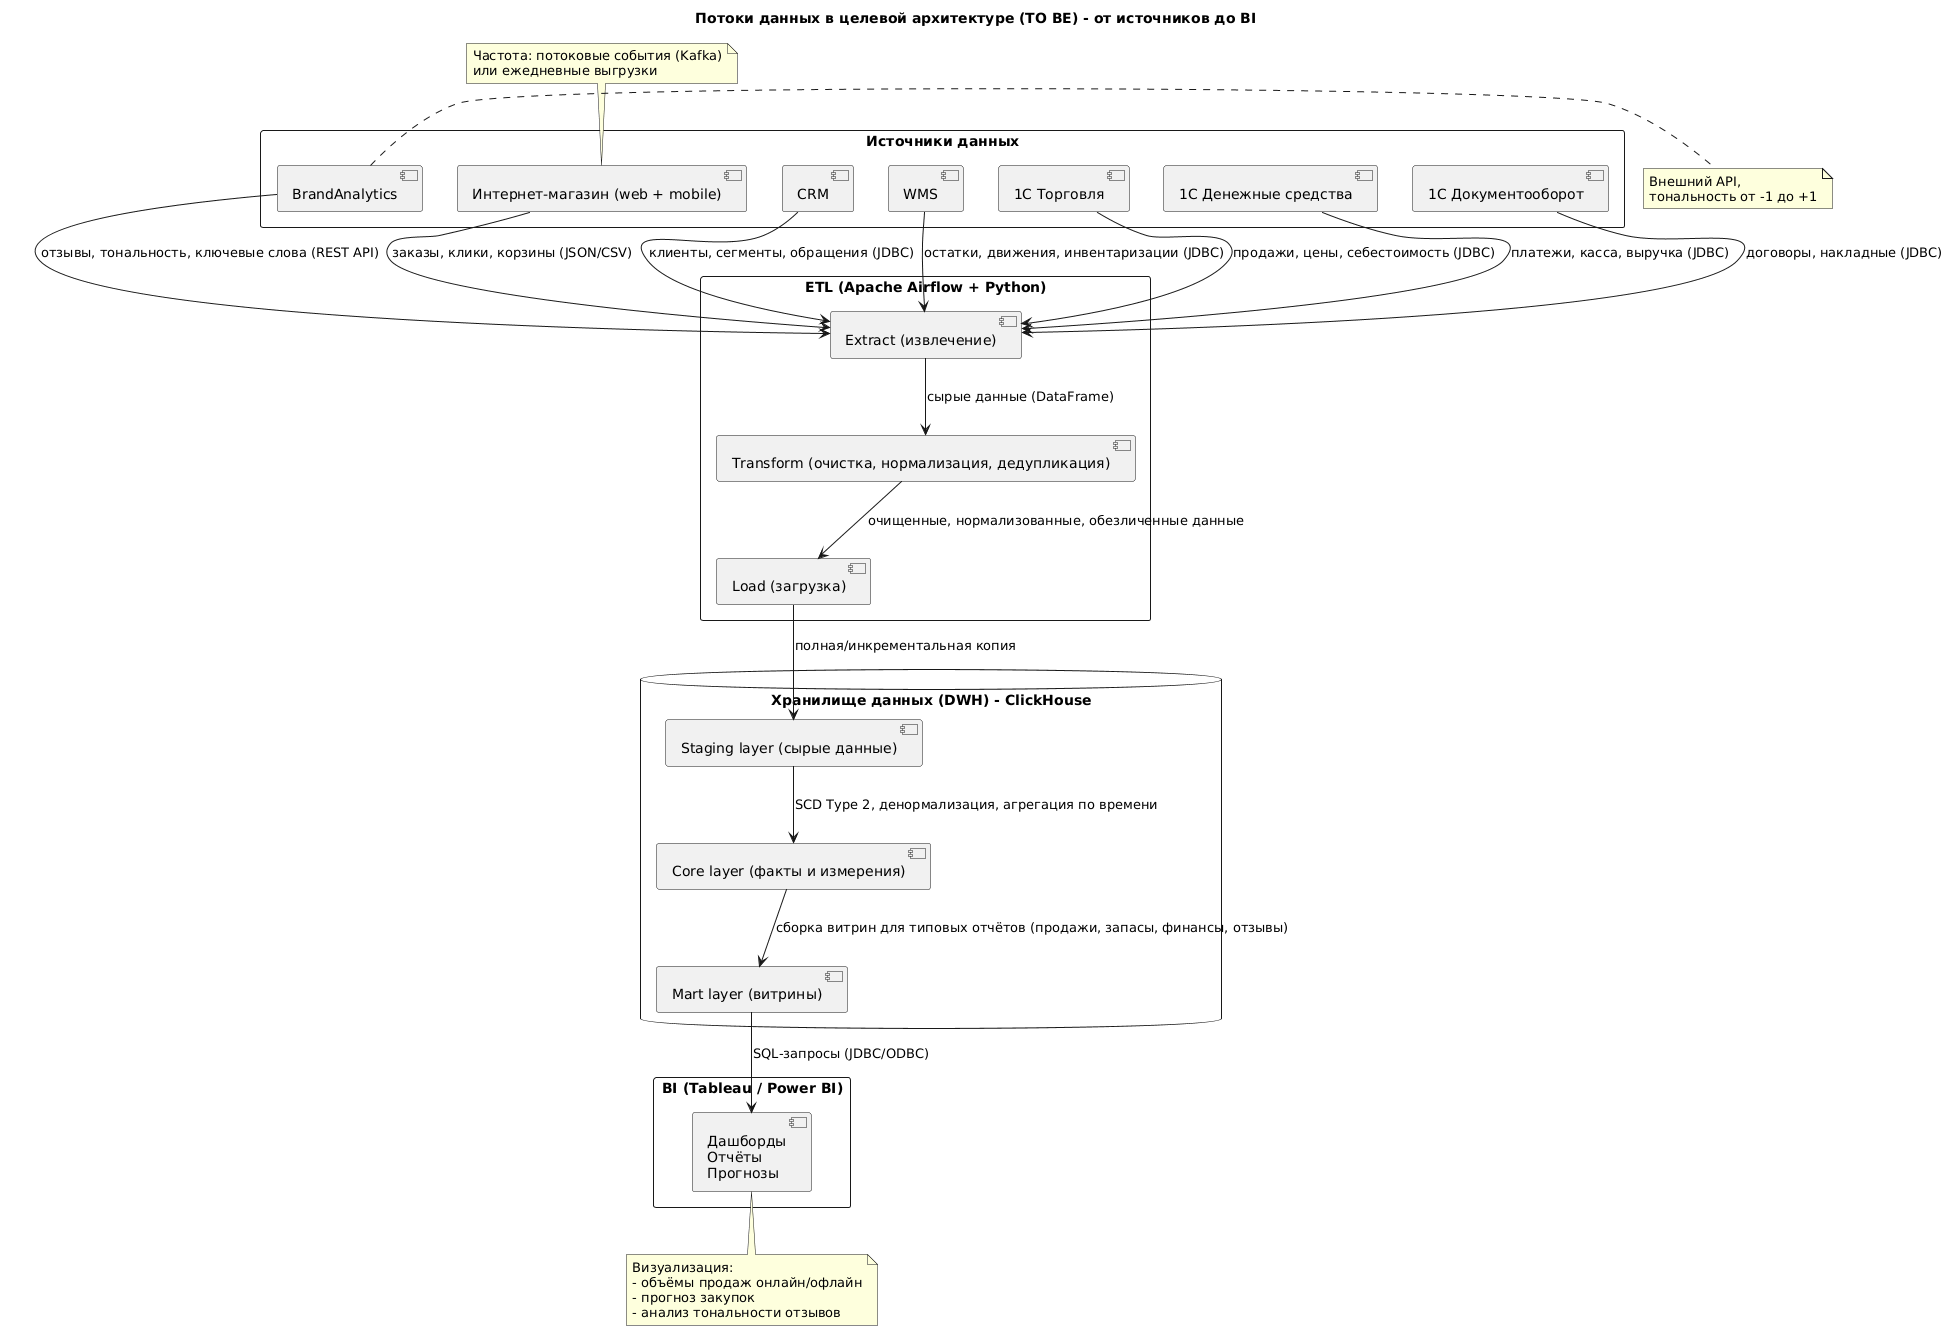

The diagram above was rendered by PlantUML. Its source (embedded in the PNG):
@startuml
!define RECTANGLE class

title "Потоки данных в целевой архитектуре (TO BE) - от источников до BI"

' Источники данных (верхний уровень)
rectangle "Источники данных" {
    [Интернет-магазин (web + mobile)] as IM
    [CRM] as CRM
    [WMS] as WMS
    [1С Торговля] as TORG
    [1С Денежные средства] as FIN
    [1С Документооборот] as DOC
    [BrandAnalytics] as BA
}

' ETL-процесс
rectangle "ETL (Apache Airflow + Python)" {
    [Extract (извлечение)] as E
    [Transform (очистка, нормализация, дедупликация)] as T
    [Load (загрузка)] as L
}

' Хранилище данных (трехслойное)
database "Хранилище данных (DWH) - ClickHouse" {
    [Staging layer (сырые данные)] as STG
    [Core layer (факты и измерения)] as CORE
    [Mart layer (витрины)] as MART
}

' BI-система
rectangle "BI (Tableau / Power BI)" {
    [Дашборды\nОтчёты\nПрогнозы] as BI
}

' Потоки от источников к ETL (Extract)
IM --> E : "заказы, клики, корзины (JSON/CSV)"
CRM --> E : "клиенты, сегменты, обращения (JDBC)"
WMS --> E : "остатки, движения, инвентаризации (JDBC)"
TORG --> E : "продажи, цены, себестоимость (JDBC)"
FIN --> E : "платежи, касса, выручка (JDBC)"
DOC --> E : "договоры, накладные (JDBC)"
BA --> E : "отзывы, тональность, ключевые слова (REST API)"

' Потоки внутри ETL
E --> T : "сырые данные (DataFrame)"
T --> L : "очищенные, нормализованные, обезличенные данные"

' Загрузка в DWH
L --> STG : "полная/инкрементальная копия"

' Трансформация между слоями DWH
STG --> CORE : "SCD Type 2, денормализация, агрегация по времени"
CORE --> MART : "сборка витрин для типовых отчётов (продажи, запасы, финансы, отзывы)"

' Поток в BI
MART --> BI : "SQL-запросы (JDBC/ODBC)"

' Примечания
note top of IM
  Частота: потоковые события (Kafka)
  или ежедневные выгрузки
end note

note right of BA
  Внешний API,
  тональность от -1 до +1
end note

note bottom of BI
  Визуализация:
  - объёмы продаж онлайн/офлайн
  - прогноз закупок
  - анализ тональности отзывов
end note
@enduml